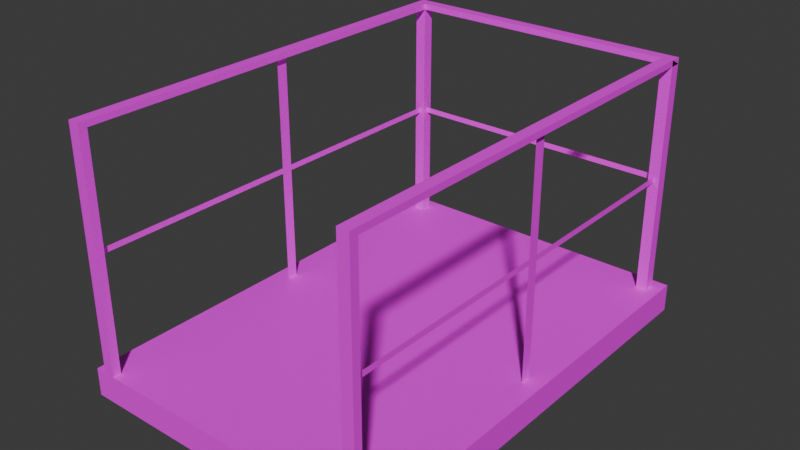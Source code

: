 # Source: mMetalCatwalkFullEnd01.blend  (saved by Blender 4.0.36; exported with 4.5.12 LTS)
import bpy
from mathutils import Matrix  # noqa: F401  (used for matrix-valued properties, if any)

bpy.ops.wm.read_factory_settings(use_empty=True)
scene = bpy.context.scene
scene.name = 'Scene'

# ---- collections
col_metalcatwalk01 = bpy.data.collections.new('MetalCatwalk01'); scene.collection.children.link(col_metalcatwalk01)

# ---- images (referenced by path relative to the original .blend; pixels are not part of the script)
import os
ASSET_DIR = os.environ.get("B2B_ASSET_DIR", "")  # directory of the original .blend (textures are referenced by path, not embedded)
HERE = os.path.dirname(os.path.abspath(__file__))  # packed textures are extracted next to this script under _unpacked/

def load_image(name, relpath, width, height, colorspace="sRGB"):
    """Load a texture the original file referenced (path relative to the .blend, or extracted next to this script)."""
    p = next((c for c in (os.path.join(HERE, relpath), os.path.join(ASSET_DIR, relpath)) if relpath and os.path.exists(c)), "")
    if p:
        img = bpy.data.images.load(p, check_existing=True)
        img.name = name
    else:  # same state as the original file: an image datablock whose file is absent (Cycles renders it pink)
        img = bpy.data.images.new(name, width, height)
        img.source = "FILE"
        img.filepath = "//" + (relpath or name)
    img.colorspace_settings.name = colorspace
    return img
img_metaldiamondplate01_a_png_003 = load_image('MetalDiamondPlate01_a.png.003', 'MetalDiamondPlate01_a.png', 1024, 1024, 'sRGB')
img_metalplates01_a_png = load_image('MetalPlates01_a.png', 'MetalPlates01_a.png', 1024, 1024, 'sRGB')

# ---- materials (node trees are filled in below, after node groups)
mat_metaldiamondplate01 = bpy.data.materials.new('MetalDiamondPlate01')
mat_metaldiamondplate01.use_transparent_shadow = False
mat_metalplates01 = bpy.data.materials.new('MetalPlates01')
mat_metalplates01.use_transparent_shadow = False

# ---- material node trees
mat_metaldiamondplate01.use_nodes = True; mat_metaldiamondplate01.node_tree.nodes.clear()
_N = mat_metaldiamondplate01.node_tree.nodes; _L = mat_metaldiamondplate01.node_tree.links
n0 = _N.new('ShaderNodeBsdfPrincipled'); n0.name = 'Principled BSDF'; n0.location = (10, 300)
n0.inputs[3].default_value = 1.45
n1 = _N.new('ShaderNodeOutputMaterial'); n1.name = 'Material Output'; n1.location = (300, 300)
n2 = _N.new('ShaderNodeTexImage'); n2.name = 'Image Texture'; n2.location = (-280, 280)
n2.image = img_metaldiamondplate01_a_png_003
n2.interpolation = 'Closest'
_L.new(n0.outputs[0], n1.inputs[0])
_L.new(n2.outputs[0], n0.inputs[0])
n1.is_active_output = True
mat_metalplates01.use_nodes = True; mat_metalplates01.node_tree.nodes.clear()
_N = mat_metalplates01.node_tree.nodes; _L = mat_metalplates01.node_tree.links
n0 = _N.new('ShaderNodeBsdfPrincipled'); n0.name = 'Principled BSDF'; n0.location = (10, 300)
n0.inputs[3].default_value = 1.45
n1 = _N.new('ShaderNodeOutputMaterial'); n1.name = 'Material Output'; n1.location = (300, 300)
n2 = _N.new('ShaderNodeTexImage'); n2.name = 'Image Texture'; n2.location = (-280, 280)
n2.image = img_metalplates01_a_png
n2.interpolation = 'Closest'
_L.new(n0.outputs[0], n1.inputs[0])
_L.new(n2.outputs[0], n0.inputs[0])
n1.is_active_output = True

# ---- world
world_world = bpy.data.worlds.new('World'); scene.world = world_world
world_world.use_nodes = True; world_world.node_tree.nodes.clear()
_N = world_world.node_tree.nodes; _L = world_world.node_tree.links
n0 = _N.new('ShaderNodeOutputWorld'); n0.name = 'World Output'; n0.location = (300, 300)
n1 = _N.new('ShaderNodeBackground'); n1.name = 'Background'; n1.location = (10, 300)
n1.inputs[0].default_value = (0.05088, 0.05088, 0.05088, 1.0)
_L.new(n1.outputs[0], n0.inputs[0])
n0.is_active_output = True
world_world.color = (0.05088, 0.05088, 0.05088)
world_world.use_sun_shadow = False
world_world.sun_shadow_jitter_overblur = 0.0

# ---- meshes
me_cube_045 = bpy.data.meshes.new('Cube.045')
me_cube_045.from_pydata([(0.0, -2.0, -0.125), (0.0, -2.0, 0.0), (0.0, 0.0, -0.125), (0.0, 0.0, 0.0), (1.4, -2.0, -0.125), (1.4, -2.0, 0.0), (1.4, 0.0, -0.125), (1.4, 0.0, 0.0), (1.35, -2.0, 1.05), (1.3, -2.0, 1.05), (1.35, -0.05, 0.0), (1.35, -0.1, 0.0), (1.3, -0.1, 1.05), (1.35, -1.963, 1.05), (1.3, -1.963, 1.023), (1.35, -0.1, 1.05), (1.35, -1.963, 1.023), (1.35, -0.05, 1.023), (1.3, -2.0, 0.0), (1.3, -1.963, 0.0), (1.3, -0.05, 0.0), (1.3, -0.1, 0.0), (1.35, -0.05, 1.05), (1.3, -1.963, 1.05), (1.35, -1.963, 0.0), (1.35, -2.0, 0.0), (1.325, -0.975, 0.0), (1.325, -1.025, 0.0), (1.325, -0.975, 1.024), (1.325, -1.025, 1.024), (1.325, -0.975, 0.5119), (1.325, -1.025, 0.5119), (1.325, -1.963, 0.5119), (1.325, -0.03656, 0.5119), (1.325, -0.975, 0.5375), (1.325, -1.025, 0.5375), (1.325, -1.963, 0.5375), (1.325, -0.03656, 0.5375), (0.05, -0.05, 1.05), (0.05, -2.0, 0.0), (0.05, -1.963, 0.0), (0.1, -1.963, 1.05), (0.05, -0.1, 1.05), (0.1, -0.1, 1.023), (0.1, -0.1, 1.05), (0.05, -1.963, 1.05), (0.05, -0.05, 1.023), (0.05, -1.963, 1.023), (0.1, -1.963, 1.023), (0.1, -0.05, 0.0), (0.1, -0.1, 0.0), (0.1, -2.0, 0.0), (0.1, -1.963, 0.0), (0.05, -2.0, 1.05), (0.05, -0.1, 0.0), (0.1, -2.0, 1.05), (0.05, -0.05, 0.0), (0.075, -1.025, 0.0), (0.075, -0.975, 0.0), (0.075, -1.025, 1.024), (0.075, -0.975, 1.024), (0.075, -1.025, 0.5119), (0.075, -0.975, 0.5119), (0.075, -0.03656, 0.5119), (0.075, -1.963, 0.5119), (0.075, -1.025, 0.5375), (0.075, -0.975, 0.5375), (0.075, -0.03656, 0.5375), (0.075, -1.963, 0.5375), (1.3, -0.1, 1.023), (0.1, -0.05, 1.05), (1.3, -0.05, 1.023), (0.1, -0.05, 1.023), (0.1, -0.075, 0.5119), (1.3, -0.075, 0.5119), (0.1, -0.075, 0.5375), (1.3, -0.075, 0.5375), (1.3, -0.05, 1.05)], [], [(0, 1, 3, 2), (2, 3, 7, 6), (6, 7, 5, 4), (4, 5, 1, 0), (2, 6, 4, 0), (7, 3, 1, 5), (15, 22, 10, 11), (9, 8, 25, 18), (8, 9, 23, 13), (77, 22, 10, 20), (15, 12, 77, 22), (17, 15, 13, 16), (69, 12, 23, 14), (15, 12, 23, 13), (17, 69, 14, 16), (12, 15, 11, 21), (23, 13, 24, 19), (8, 13, 24, 25), (9, 23, 19, 18), (12, 77, 20, 21), (30, 26, 27, 31), (35, 31, 32, 36), (34, 30, 31, 35), (37, 33, 30, 34), (28, 34, 35, 29), (45, 53, 39, 40), (70, 38, 56, 49), (38, 70, 44, 42), (55, 53, 39, 51), (45, 41, 55, 53), (47, 45, 42, 46), (48, 41, 44, 43), (45, 41, 44, 42), (47, 48, 43, 46), (41, 45, 40, 52), (44, 42, 54, 50), (38, 42, 54, 56), (70, 44, 50, 49), (41, 55, 51, 52), (61, 57, 58, 62), (66, 62, 63, 67), (65, 61, 62, 66), (68, 64, 61, 65), (59, 65, 66, 60), (72, 70, 77, 71), (43, 44, 12, 69), (70, 44, 12, 77), (72, 43, 69, 71), (75, 73, 74, 76)])
me_cube_045.polygons.foreach_set('material_index', [1, 1, 1, 1, 1, 0, 1, 1, 1, 1, 1, 1, 1, 1, 1, 1, 1, 1, 1, 1, 1, 1, 1, 1, 1, 1, 1, 1, 1, 1, 1, 1, 1, 1, 1, 1, 1, 1, 1, 1, 1, 1, 1, 1, 1, 1, 1, 1, 1])
_uv = me_cube_045.uv_layers.new(name='UVMap')
_uv.uv.foreach_set('vector', [0.06252, 1.0, 2.504e-05, 1.0, 2.5e-05, 2.497e-05, 0.06252, 2.497e-05, 0.0625, 0.7969, 0.0, 0.7969, 0.0, 0.2031, 0.0625, 0.2031, 2.5e-05, 2.498e-05, 0.06252, 2.497e-05, 0.06252, 1.0, 2.505e-05, 1.0, 0.0, 0.2031, 0.0625, 0.2031, 0.0625, 0.7969, 0.0, 0.7969, 8.361e-05, 8.376e-05, 0.7, 8.368e-05, 0.7, 0.9999, 8.377e-05, 0.9999, -0.1719, -0.25, 0.875, -0.25, 0.875, 1.25, -0.1719, 1.25, 0.02613, 1.0, 1.618e-05, 1.0, 1.618e-05, 1.618e-05, 0.02613, 1.618e-05, 0.03573, 1.0, 1.89e-05, 1.0, 1.89e-05, 1.89e-05, 0.03573, 1.89e-05, 8.377e-05, 0.9999, 8.377e-05, 0.9999, 8.377e-05, 0.9817, 8.377e-05, 0.9817, 0.03573, 1.0, 1.89e-05, 1.0, 1.89e-05, 1.89e-05, 0.03573, 1.89e-05, 0.5078, 0.4922, 0.5078, 0.5156, 0.4844, 0.5156, 0.4844, 0.4922, 0.0, -0.125, 0.01562, -0.125, 0.01562, 1.125, 0.0, 1.125, 0.0, -0.125, 0.01562, -0.125, 0.01562, 1.125, 0.0, 1.125, 0.0, -0.125, 0.02344, -0.125, 0.02344, 1.125, 0.0, 1.125, 0.0, -0.125, 0.02344, -0.125, 0.02344, 1.125, 0.0, 1.125, 0.03573, 1.0, 1.89e-05, 1.0, 1.89e-05, 1.89e-05, 0.03573, 1.89e-05, 0.03573, 1.0, 1.89e-05, 1.0, 1.89e-05, 1.89e-05, 0.03573, 1.89e-05, 0.02613, 1.0, 1.618e-05, 1.0, 1.618e-05, 1.618e-05, 0.02613, 1.618e-05, 0.02613, 1.0, 1.618e-05, 1.0, 1.618e-05, 1.618e-05, 0.02613, 1.618e-05, 0.02613, 1.0, 1.618e-05, 1.0, 1.618e-05, 1.618e-05, 0.02613, 1.618e-05, 0.3588, 0.4875, 0.7, 0.4875, 0.7, 0.5131, 0.3588, 0.5131, 0.3417, 0.5131, 0.3588, 0.5131, 0.3588, 0.9817, 0.3417, 0.9817, 0.3417, 0.4875, 0.3588, 0.4875, 0.3588, 0.5131, 0.3417, 0.5131, 0.3417, 0.01836, 0.3588, 0.01836, 0.3588, 0.4875, 0.3417, 0.4875, 0.01758, 0.4875, 0.3417, 0.4875, 0.3417, 0.5131, 0.01758, 0.5131, 0.02613, 1.0, 1.618e-05, 1.0, 1.618e-05, 1.618e-05, 0.02613, 1.618e-05, 0.03573, 1.0, 1.89e-05, 1.0, 1.89e-05, 1.89e-05, 0.03573, 1.89e-05, 0.4844, 0.5156, 0.4844, 0.4922, 0.5078, 0.4922, 0.5078, 0.5156, 0.03573, 1.0, 1.89e-05, 1.0, 1.89e-05, 1.89e-05, 0.03573, 1.89e-05, 8.377e-05, 0.9999, 8.377e-05, 0.9999, 8.377e-05, 0.9817, 8.377e-05, 0.9817, 0.0, -0.125, 0.01562, -0.125, 0.01562, 1.125, 0.0, 1.125, 0.0, -0.125, 0.01562, -0.125, 0.01562, 1.125, 0.0, 1.125, 0.0, -0.125, 0.02344, -0.125, 0.02344, 1.125, 0.0, 1.125, 0.0, -0.125, 0.02344, -0.125, 0.02344, 1.125, 0.0, 1.125, 0.03573, 1.0, 1.89e-05, 1.0, 1.89e-05, 1.89e-05, 0.03573, 1.89e-05, 0.03573, 1.0, 1.89e-05, 1.0, 1.89e-05, 1.89e-05, 0.03573, 1.89e-05, 0.02613, 1.0, 1.618e-05, 1.0, 1.618e-05, 1.618e-05, 0.02613, 1.618e-05, 0.02613, 1.0, 1.618e-05, 1.0, 1.618e-05, 1.618e-05, 0.02613, 1.618e-05, 0.02613, 1.0, 1.618e-05, 1.0, 1.618e-05, 1.618e-05, 0.02613, 1.618e-05, 0.3588, 0.4875, 0.7, 0.4875, 0.7, 0.5131, 0.3588, 0.5131, 0.3417, 0.5131, 0.3588, 0.5131, 0.3588, 0.9817, 0.3417, 0.9817, 0.3417, 0.4875, 0.3588, 0.4875, 0.3588, 0.5131, 0.3417, 0.5131, 0.3417, 0.01836, 0.3588, 0.01836, 0.3588, 0.4875, 0.3417, 0.4875, 0.01758, 0.4875, 0.3417, 0.4875, 0.3417, 0.5131, 0.01758, 0.5131, 0.0, -0.125, 0.01562, -0.125, 0.01562, 1.125, 0.0, 1.125, 0.0, -0.125, 0.01562, -0.125, 0.01562, 1.125, 0.0, 1.125, 0.0, -0.125, 0.02344, -0.125, 0.02344, 1.125, 0.0, 1.125, 0.0, -0.125, 0.02344, -0.125, 0.02344, 1.125, 0.0, 1.125, 0.3417, 0.5131, 0.3588, 0.5131, 0.3588, 0.9817, 0.3417, 0.9817])
me_cube_045.materials.append(mat_metaldiamondplate01)
me_cube_045.materials.append(mat_metalplates01)
me_cube_045.update()

# ---- objects
ob_metalcatwalkfullend01 = bpy.data.objects.new('MetalCatwalkFullEnd01', me_cube_045)

# ---- transforms, parenting, visibility, modifiers, constraints
ob_metalcatwalkfullend01.location = (0.0, 0.0, 0.0)

# ---- collection membership
col_metalcatwalk01.objects.link(ob_metalcatwalkfullend01)

# ---- scene / render settings (as saved in the file)
scene.frame_start = 1; scene.frame_end = 250; scene.frame_set(1)
scene.render.engine = 'BLENDER_EEVEE_NEXT'
scene.cycles.sampling_pattern = 'TABULATED_SOBOL'
bpy.context.view_layer.update()

# ---- added for rendering (the .blend has no active camera and no usable light): camera, sun
cam_auto = bpy.data.cameras.new('AutoCamera')
cam_auto.lens = 50.0
cam_auto.sensor_width = 36.0
cam_auto.clip_end = 1000.0
ob_auto_camera = bpy.data.objects.new('AutoCamera', cam_auto)
scene.collection.objects.link(ob_auto_camera)
ob_auto_camera.location = (3.20676, -4.00812, 2.46791)
ob_auto_camera.rotation_euler = (1.09748, -7.21219e-08, 0.694738)
scene.camera = ob_auto_camera
light_auto_sun = bpy.data.lights.new('AutoSun', 'SUN')
light_auto_sun.energy = 3.0
light_auto_sun.angle = 0.0523599
ob_auto_sun = bpy.data.objects.new('AutoSun', light_auto_sun)
scene.collection.objects.link(ob_auto_sun)
ob_auto_sun.rotation_euler = (0.872665, 0.174533, 0.523599)
bpy.context.view_layer.update()
